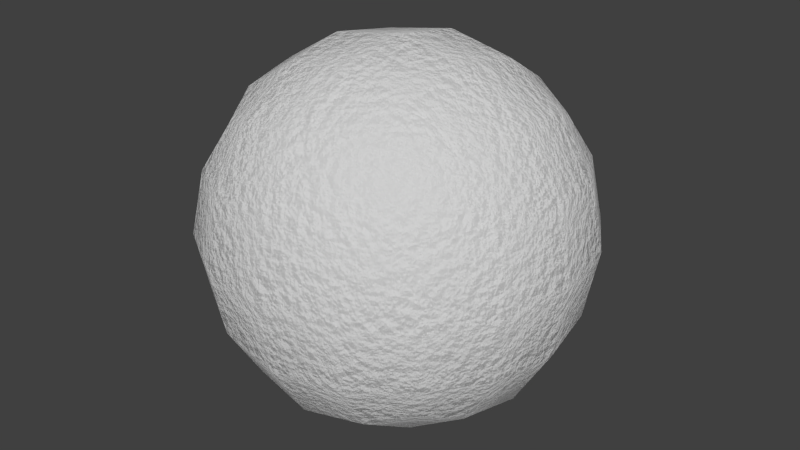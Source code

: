 # Source: 10-snow.blend  (saved by Blender 2.73.0; exported with 4.5.12 LTS)
import bpy
from mathutils import Matrix  # noqa: F401  (used for matrix-valued properties, if any)

bpy.ops.wm.read_factory_settings(use_empty=True)
scene = bpy.context.scene
scene.name = 'Scene'

# ---- collections
col_collection_1 = bpy.data.collections.new('Collection 1'); scene.collection.children.link(col_collection_1)

# ---- materials (node trees are filled in below, after node groups)
mat_bmd_snow_0010 = bpy.data.materials.new('BMD_Snow_0010')
mat_bmd_snow_0010.alpha_threshold = 0.0
mat_bmd_snow_0010.diffuse_color = (1.0, 1.0, 1.0, 1.0)
mat_bmd_snow_0010.roughness = 0.5
mat_bmd_snow_0010.line_color = (0.0, 0.0, 0.0, 1.0)

# ---- node groups
ng_bmd_showbump = bpy.data.node_groups.new('BMD_ShowBump', 'ShaderNodeTree')
_s = ng_bmd_showbump.interface.new_socket(name='Bump', in_out='OUTPUT', socket_type='NodeSocketColor')
_s.default_value = (0.0, 0.0, 0.0, 0.0)
_s = ng_bmd_showbump.interface.new_socket(name='Scale', in_out='INPUT', socket_type='NodeSocketFloat')
_s.default_value = 5.0
_s.min_value = -1000.0
_s.max_value = 1000.0
_s = ng_bmd_showbump.interface.new_socket(name='Vector', in_out='INPUT', socket_type='NodeSocketVector')
_s.min_value = 0.0
_s.max_value = 1.0
_s.hide_value = True
_N = ng_bmd_showbump.nodes; _L = ng_bmd_showbump.links
n0 = _N.new('ShaderNodeMath'); n0.name = 'Math.001'; n0.location = (85, 94)
n0.operation = 'MULTIPLY'
n0.inputs[1].default_value = 2.0
n1 = _N.new('ShaderNodeMath'); n1.name = 'Math.002'; n1.location = (82, -81)
n1.operation = 'MULTIPLY'
n2 = _N.new('ShaderNodeMix'); n2.name = 'Mix'; n2.location = (285, 18)
n2.data_type = 'RGBA'
n2.blend_type = 'ADD'
n2.inputs[0].default_value = 1.0
n3 = _N.new('NodeGroupOutput'); n3.name = 'Group Output'; n3.location = (485, 15)
n4 = _N.new('NodeGroupInput'); n4.name = 'Group Input'; n4.location = (-485, -19)
n5 = _N.new('ShaderNodeMath'); n5.name = 'Math'; n5.location = (-316, -66)
n5.operation = 'MULTIPLY'
n5.inputs[1].default_value = 3.0
n6 = _N.new('ShaderNodeTexNoise'); n6.name = 'Noise Texture.001'; n6.location = (-144, -111)
n7 = _N.new('ShaderNodeTexNoise'); n7.name = 'Noise Texture'; n7.location = (-142, 111)
_L.new(n0.outputs[0], n2.inputs[6])
_L.new(n1.outputs[0], n2.inputs[7])
_L.new(n7.outputs[0], n0.inputs[0])
_L.new(n6.outputs[0], n1.inputs[0])
_L.new(n4.outputs[0], n7.inputs[2])
_L.new(n4.outputs[0], n5.inputs[0])
_L.new(n5.outputs[0], n6.inputs[2])
_L.new(n4.outputs[1], n6.inputs[0])
_L.new(n4.outputs[1], n7.inputs[0])
_L.new(n2.outputs[2], n3.inputs[0])
n3.is_active_output = True
ng_bmd_showshader = bpy.data.node_groups.new('BMD_ShowShader', 'ShaderNodeTree')
_s = ng_bmd_showshader.interface.new_socket(name='Shader', in_out='OUTPUT', socket_type='NodeSocketShader')
_s = ng_bmd_showshader.interface.new_socket(name='Normal', in_out='INPUT', socket_type='NodeSocketVector')
_s.min_value = -1.0
_s.max_value = 1.0
_s.hide_value = True
_N = ng_bmd_showshader.nodes; _L = ng_bmd_showshader.links
n0 = _N.new('ShaderNodeFresnel'); n0.name = 'Fresnel'; n0.location = (-271, 127)
n0.inputs[0].default_value = 1.3
n1 = _N.new('ShaderNodeMath'); n1.name = 'Math'; n1.location = (-100, 136)
n1.operation = 'DIVIDE'
n1.inputs[1].default_value = 10.0
n2 = _N.new('ShaderNodeBsdfDiffuse'); n2.name = 'Diffuse BSDF'; n2.location = (-99, -19)
n2.inputs[0].default_value = (1.0, 1.0, 1.0, 1.0)
n3 = _N.new('ShaderNodeBsdfAnisotropic'); n3.name = 'Glossy BSDF'; n3.location = (-101, -136)
n3.distribution = 'BECKMANN'
n3.inputs[0].default_value = (1.0, 1.0, 1.0, 1.0)
n3.inputs[1].default_value = 0.4472
n4 = _N.new('ShaderNodeBsdfTranslucent'); n4.name = 'Translucent BSDF'; n4.location = (81, -115)
n4.inputs[0].default_value = (1.0, 1.0, 1.0, 1.0)
n5 = _N.new('ShaderNodeMixShader'); n5.name = 'Mix Shader'; n5.location = (92, 34)
n6 = _N.new('ShaderNodeMixShader'); n6.name = 'Mix Shader.001'; n6.location = (271, 25)
n7 = _N.new('NodeGroupOutput'); n7.name = 'Group Output'; n7.location = (471, 0)
n8 = _N.new('NodeGroupInput'); n8.name = 'Group Input'; n8.location = (-471, 0)
_L.new(n0.outputs[0], n1.inputs[0])
_L.new(n1.outputs[0], n5.inputs[0])
_L.new(n2.outputs[0], n5.inputs[1])
_L.new(n3.outputs[0], n5.inputs[2])
_L.new(n5.outputs[0], n6.inputs[1])
_L.new(n4.outputs[0], n6.inputs[2])
_L.new(n6.outputs[0], n7.inputs[0])
_L.new(n8.outputs[0], n0.inputs[1])
_L.new(n8.outputs[0], n2.inputs[2])
_L.new(n8.outputs[0], n3.inputs[4])
_L.new(n8.outputs[0], n4.inputs[1])
n7.is_active_output = True

# ---- material node trees
mat_bmd_snow_0010.use_nodes = True; mat_bmd_snow_0010.node_tree.nodes.clear()
_N = mat_bmd_snow_0010.node_tree.nodes; _L = mat_bmd_snow_0010.node_tree.links
n0 = _N.new('ShaderNodeBump'); n0.name = 'Bump'; n0.location = (-84, 23)
n0.inputs[0].default_value = 0.3
n0.inputs[1].default_value = 0.1
n0.inputs[2].default_value = 1.0
n1 = _N.new('ShaderNodeGroup'); n1.name = 'Group'; n1.location = (-269, -2)
n1.node_tree = ng_bmd_showbump
n1.inputs[0].default_value = 40.0
n1.inputs[1].default_value = (0.0, 0.0, 0.0)
n2 = _N.new('ShaderNodeGroup'); n2.name = 'Group.001'; n2.location = (95, -15)
n2.node_tree = ng_bmd_showshader
n3 = _N.new('ShaderNodeOutputMaterial'); n3.name = 'Material Output'; n3.location = (269, -23)
_L.new(n2.outputs[0], n3.inputs[0])
_L.new(n1.outputs[0], n0.inputs[3])
_L.new(n0.outputs[0], n2.inputs[0])
n3.is_active_output = True

# ---- world
world_world = bpy.data.worlds.new('World'); scene.world = world_world
world_world.color = (0.05088, 0.05088, 0.05088)
world_world.use_sun_shadow = False
world_world.sun_shadow_jitter_overblur = 0.0
world_world.cycles.sampling_method = 'MANUAL'
world_world.cycles.sample_map_resolution = 256

# ---- meshes
me_test = bpy.data.meshes.new('Test')
me_test.from_pydata([(4.54e-08, 1.118e-07, -0.8785), (0.3507, 3.725e-08, -0.8194), (-2.235e-08, -0.3507, -0.8194), (-0.3507, 1.639e-07, -0.8194), (1.043e-07, 0.3507, -0.8194), (0.3264, 0.3264, -0.7639), (0.3264, -0.3264, -0.7639), (-0.3264, -0.3264, -0.7639), (-0.3264, 0.3264, -0.7639), (-1.136e-07, -1.648e-07, 0.8785), (0.0, 0.3507, 0.8194), (-0.3507, -4.47e-08, 0.8194), (-2.235e-07, -0.3507, 0.8194), (0.3507, -2.682e-07, 0.8194), (0.3264, 0.3264, 0.7639), (-0.3264, 0.3264, 0.7639), (-0.3264, -0.3264, 0.7639), (0.3264, -0.3264, 0.7639), (0.8785, -2.608e-07, 0.0), (0.8194, 0.3507, 0.0), (0.8194, -3.129e-07, 0.3507), (0.8194, -0.3507, 0.0), (0.8194, -1.714e-07, -0.3507), (0.7639, 0.3264, -0.3264), (0.7639, 0.3264, 0.3264), (0.7639, -0.3264, 0.3264), (0.7639, -0.3264, -0.3264), (-2.608e-07, -0.8785, 0.0), (0.3507, -0.8194, 0.0), (-3.055e-07, -0.8194, 0.3507), (-0.3507, -0.8194, 0.0), (-1.937e-07, -0.8194, -0.3507), (0.3264, -0.7639, -0.3264), (0.3264, -0.7639, 0.3264), (-0.3264, -0.7639, 0.3264), (-0.3264, -0.7639, -0.3264), (-0.8785, 1.849e-07, 0.0), (-0.8194, -0.3507, 0.0), (-0.8194, 1.341e-07, 0.3507), (-0.8194, 0.3507, 0.0), (-0.8194, 1.937e-07, -0.3507), (-0.7639, -0.3264, -0.3264), (-0.7639, -0.3264, 0.3264), (-0.7639, 0.3264, 0.3264), (-0.7639, 0.3264, -0.3264), (1.963e-07, 0.8785, 0.0), (0.3507, 0.8194, 0.0), (1.788e-07, 0.8194, -0.3507), (-0.3507, 0.8194, 0.0), (1.714e-07, 0.8194, 0.3507), (0.3264, 0.7639, 0.3264), (0.3264, 0.7639, -0.3264), (-0.3264, 0.7639, -0.3264), (-0.3264, 0.7639, 0.3264), (0.599, 0.3021, -0.599), (0.6432, -6.333e-08, -0.6432), (0.599, -0.3021, -0.599), (0.3021, 0.599, -0.599), (1.462e-07, 0.6432, -0.6432), (-0.3021, 0.599, -0.599), (0.599, 0.599, -0.3021), (0.6432, 0.6432, 0.0), (0.599, 0.599, 0.3021), (0.3021, -0.599, -0.599), (-9.872e-08, -0.6432, -0.6432), (-0.3021, -0.599, -0.599), (0.599, -0.599, -0.3021), (0.6432, -0.6432, 0.0), (0.599, -0.599, 0.3021), (-0.599, -0.3021, -0.599), (-0.6432, 1.9e-07, -0.6432), (-0.599, 0.3021, -0.599), (-0.599, -0.599, -0.3021), (-0.6432, -0.6432, 0.0), (-0.599, -0.599, 0.3021), (-0.599, 0.599, -0.3021), (-0.6432, 0.6432, 0.0), (-0.599, 0.599, 0.3021), (0.599, 0.3021, 0.599), (0.6432, -3.316e-07, 0.6432), (0.599, -0.3021, 0.599), (0.3021, 0.599, 0.599), (1.146e-07, 0.6432, 0.6432), (-0.3021, 0.599, 0.599), (0.3021, -0.599, 0.599), (-2.962e-07, -0.6432, 0.6432), (-0.3021, -0.599, 0.599), (-0.599, -0.3021, 0.599), (-0.6432, 6.333e-08, 0.6432), (-0.599, 0.3021, 0.599), (0.5093, 0.5093, -0.5093), (0.5093, -0.5093, -0.5093), (-0.5093, -0.5093, -0.5093), (-0.5093, 0.5093, -0.5093), (0.5093, 0.5093, 0.5093), (0.5093, -0.5093, 0.5093), (-0.5093, -0.5093, 0.5093), (-0.5093, 0.5093, 0.5093)], [], [(0, 4, 5, 1), (1, 5, 54, 55), (4, 58, 57, 5), (5, 57, 90, 54), (0, 1, 6, 2), (2, 6, 63, 64), (1, 55, 56, 6), (6, 56, 91, 63), (0, 2, 7, 3), (3, 7, 69, 70), (2, 64, 65, 7), (7, 65, 92, 69), (0, 3, 8, 4), (4, 8, 59, 58), (3, 70, 71, 8), (8, 71, 93, 59), (9, 13, 14, 10), (10, 14, 81, 82), (13, 79, 78, 14), (14, 78, 94, 81), (9, 10, 15, 11), (11, 15, 89, 88), (10, 82, 83, 15), (15, 83, 97, 89), (9, 11, 16, 12), (12, 16, 86, 85), (11, 88, 87, 16), (16, 87, 96, 86), (9, 12, 17, 13), (13, 17, 80, 79), (12, 85, 84, 17), (17, 84, 95, 80), (18, 22, 23, 19), (19, 23, 60, 61), (22, 55, 54, 23), (23, 54, 90, 60), (18, 19, 24, 20), (20, 24, 78, 79), (19, 61, 62, 24), (24, 62, 94, 78), (18, 20, 25, 21), (21, 25, 68, 67), (20, 79, 80, 25), (25, 80, 95, 68), (18, 21, 26, 22), (22, 26, 56, 55), (21, 67, 66, 26), (26, 66, 91, 56), (27, 31, 32, 28), (28, 32, 66, 67), (31, 64, 63, 32), (32, 63, 91, 66), (27, 28, 33, 29), (29, 33, 84, 85), (28, 67, 68, 33), (33, 68, 95, 84), (27, 29, 34, 30), (30, 34, 74, 73), (29, 85, 86, 34), (34, 86, 96, 74), (27, 30, 35, 31), (31, 35, 65, 64), (30, 73, 72, 35), (35, 72, 92, 65), (36, 40, 41, 37), (37, 41, 72, 73), (40, 70, 69, 41), (41, 69, 92, 72), (36, 37, 42, 38), (38, 42, 87, 88), (37, 73, 74, 42), (42, 74, 96, 87), (36, 38, 43, 39), (39, 43, 77, 76), (38, 88, 89, 43), (43, 89, 97, 77), (36, 39, 44, 40), (40, 44, 71, 70), (39, 76, 75, 44), (44, 75, 93, 71), (45, 49, 50, 46), (46, 50, 62, 61), (49, 82, 81, 50), (50, 81, 94, 62), (45, 46, 51, 47), (47, 51, 57, 58), (46, 61, 60, 51), (51, 60, 90, 57), (45, 47, 52, 48), (48, 52, 75, 76), (47, 58, 59, 52), (52, 59, 93, 75), (45, 48, 53, 49), (49, 53, 83, 82), (48, 76, 77, 53), (53, 77, 97, 83)])
me_test.polygons.foreach_set('use_smooth', [True] * 96)
me_test.materials.append(mat_bmd_snow_0010)
me_test.use_remesh_preserve_volume = False
me_test.use_remesh_preserve_attributes = False
me_test.use_mirror_vertex_groups = False
me_test.update()

# ---- objects
ob_test = bpy.data.objects.new('Test', me_test)

# ---- transforms, parenting, visibility, modifiers, constraints
ob_test.location = (0.0, 0.0, 0.0)
ob_test.lock_rotations_4d = False
ob_test.empty_display_type = 'ARROWS'
ob_test.lineart.crease_threshold = 0.0

# ---- collection membership
col_collection_1.objects.link(ob_test)

# ---- scene / render settings (as saved in the file)
scene.frame_start = 1; scene.frame_end = 250; scene.frame_set(1)
scene.render.engine = 'CYCLES'
scene.render.resolution_percentage = 50
scene.render.dither_intensity = 0.0
scene.cycles.use_denoising = False
scene.cycles.samples = 10
scene.cycles.sampling_pattern = 'TABULATED_SOBOL'
scene.cycles.light_sampling_threshold = 0.0
scene.cycles.use_adaptive_sampling = False
scene.cycles.use_light_tree = False
scene.cycles.blur_glossy = 0.0
scene.cycles.volume_bounces = 1
scene.cycles.pixel_filter_type = 'GAUSSIAN'
scene.cycles.sample_clamp_indirect = 0.0
scene.view_settings.view_transform = 'Standard'
bpy.context.view_layer.update()

# ---- added for rendering (the .blend has no active camera and no usable light): camera, sun
cam_auto = bpy.data.cameras.new('AutoCamera')
cam_auto.lens = 50.0
cam_auto.sensor_width = 36.0
cam_auto.clip_end = 1000.0
ob_auto_camera = bpy.data.objects.new('AutoCamera', cam_auto)
scene.collection.objects.link(ob_auto_camera)
ob_auto_camera.location = (2.81557, -3.37868, 2.25245)
ob_auto_camera.rotation_euler = (1.09748, -7.21219e-08, 0.694738)
scene.camera = ob_auto_camera
light_auto_sun = bpy.data.lights.new('AutoSun', 'SUN')
light_auto_sun.energy = 3.0
light_auto_sun.angle = 0.0523599
ob_auto_sun = bpy.data.objects.new('AutoSun', light_auto_sun)
scene.collection.objects.link(ob_auto_sun)
ob_auto_sun.rotation_euler = (0.872665, 0.174533, 0.523599)
bpy.context.view_layer.update()
